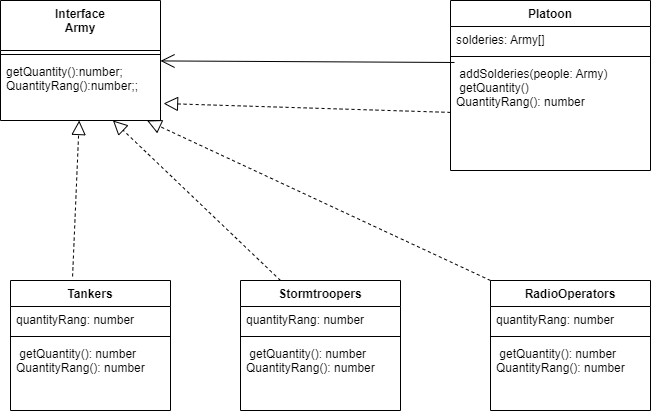

The diagram above was exported from draw.io. Its source (the exported page's mxGraphModel, read from the mxfile embedded in the PNG):
<mxGraphModel dx="880" dy="484" grid="1" gridSize="10" guides="1" tooltips="1" connect="1" arrows="1" fold="1" page="1" pageScale="1" pageWidth="827" pageHeight="1169" math="0" shadow="0">
  <root>
    <mxCell id="0" />
    <mxCell id="1" parent="0" />
    <mxCell id="mtAi_DPjnUyTRWe_GBuS-5" value="Interface&#10;Army" style="swimlane;fontStyle=1;align=center;verticalAlign=top;childLayout=stackLayout;horizontal=1;startSize=50;horizontalStack=0;resizeParent=1;resizeParentMax=0;resizeLast=0;collapsible=1;marginBottom=0;" vertex="1" parent="1">
      <mxGeometry width="160" height="120" as="geometry" />
    </mxCell>
    <mxCell id="mtAi_DPjnUyTRWe_GBuS-7" value="" style="line;strokeWidth=1;fillColor=none;align=left;verticalAlign=middle;spacingTop=-1;spacingLeft=3;spacingRight=3;rotatable=0;labelPosition=right;points=[];portConstraint=eastwest;strokeColor=inherit;" vertex="1" parent="mtAi_DPjnUyTRWe_GBuS-5">
      <mxGeometry y="50" width="160" height="8" as="geometry" />
    </mxCell>
    <mxCell id="mtAi_DPjnUyTRWe_GBuS-8" value="getQuantity():number;&#10;QuantityRang():number;;" style="text;strokeColor=none;fillColor=none;align=left;verticalAlign=top;spacingLeft=4;spacingRight=4;overflow=hidden;rotatable=0;points=[[0,0.5],[1,0.5]];portConstraint=eastwest;" vertex="1" parent="mtAi_DPjnUyTRWe_GBuS-5">
      <mxGeometry y="58" width="160" height="62" as="geometry" />
    </mxCell>
    <mxCell id="mtAi_DPjnUyTRWe_GBuS-9" value="Platoon" style="swimlane;fontStyle=1;align=center;verticalAlign=top;childLayout=stackLayout;horizontal=1;startSize=26;horizontalStack=0;resizeParent=1;resizeParentMax=0;resizeLast=0;collapsible=1;marginBottom=0;" vertex="1" parent="1">
      <mxGeometry x="450" width="200" height="170" as="geometry" />
    </mxCell>
    <mxCell id="mtAi_DPjnUyTRWe_GBuS-10" value="solderies: Army[]" style="text;strokeColor=none;fillColor=none;align=left;verticalAlign=top;spacingLeft=4;spacingRight=4;overflow=hidden;rotatable=0;points=[[0,0.5],[1,0.5]];portConstraint=eastwest;" vertex="1" parent="mtAi_DPjnUyTRWe_GBuS-9">
      <mxGeometry y="26" width="200" height="26" as="geometry" />
    </mxCell>
    <mxCell id="mtAi_DPjnUyTRWe_GBuS-11" value="" style="line;strokeWidth=1;fillColor=none;align=left;verticalAlign=middle;spacingTop=-1;spacingLeft=3;spacingRight=3;rotatable=0;labelPosition=right;points=[];portConstraint=eastwest;strokeColor=inherit;" vertex="1" parent="mtAi_DPjnUyTRWe_GBuS-9">
      <mxGeometry y="52" width="200" height="8" as="geometry" />
    </mxCell>
    <mxCell id="mtAi_DPjnUyTRWe_GBuS-12" value=" addSolderies(people: Army)&#10; getQuantity()&#10;QuantityRang(): number " style="text;strokeColor=none;fillColor=none;align=left;verticalAlign=top;spacingLeft=4;spacingRight=4;overflow=hidden;rotatable=0;points=[[0,0.5],[1,0.5]];portConstraint=eastwest;" vertex="1" parent="mtAi_DPjnUyTRWe_GBuS-9">
      <mxGeometry y="60" width="200" height="110" as="geometry" />
    </mxCell>
    <mxCell id="mtAi_DPjnUyTRWe_GBuS-13" value="" style="endArrow=block;dashed=1;endFill=0;endSize=12;html=1;rounded=0;entryX=1.019;entryY=0.726;entryDx=0;entryDy=0;entryPerimeter=0;" edge="1" parent="1" source="mtAi_DPjnUyTRWe_GBuS-12" target="mtAi_DPjnUyTRWe_GBuS-8">
      <mxGeometry width="160" relative="1" as="geometry">
        <mxPoint x="210" y="190" as="sourcePoint" />
        <mxPoint x="370" y="190" as="targetPoint" />
      </mxGeometry>
    </mxCell>
    <mxCell id="mtAi_DPjnUyTRWe_GBuS-17" value="" style="endArrow=open;endFill=1;endSize=12;html=1;rounded=0;exitX=0.02;exitY=0.018;exitDx=0;exitDy=0;exitPerimeter=0;" edge="1" parent="1" source="mtAi_DPjnUyTRWe_GBuS-12" target="mtAi_DPjnUyTRWe_GBuS-5">
      <mxGeometry width="160" relative="1" as="geometry">
        <mxPoint x="260" y="40" as="sourcePoint" />
        <mxPoint x="420" y="40" as="targetPoint" />
      </mxGeometry>
    </mxCell>
    <mxCell id="mtAi_DPjnUyTRWe_GBuS-18" value="Tankers " style="swimlane;fontStyle=1;align=center;verticalAlign=top;childLayout=stackLayout;horizontal=1;startSize=26;horizontalStack=0;resizeParent=1;resizeParentMax=0;resizeLast=0;collapsible=1;marginBottom=0;" vertex="1" parent="1">
      <mxGeometry x="10" y="280" width="160" height="130" as="geometry" />
    </mxCell>
    <mxCell id="mtAi_DPjnUyTRWe_GBuS-19" value="quantityRang: number" style="text;strokeColor=none;fillColor=none;align=left;verticalAlign=top;spacingLeft=4;spacingRight=4;overflow=hidden;rotatable=0;points=[[0,0.5],[1,0.5]];portConstraint=eastwest;" vertex="1" parent="mtAi_DPjnUyTRWe_GBuS-18">
      <mxGeometry y="26" width="160" height="26" as="geometry" />
    </mxCell>
    <mxCell id="mtAi_DPjnUyTRWe_GBuS-20" value="" style="line;strokeWidth=1;fillColor=none;align=left;verticalAlign=middle;spacingTop=-1;spacingLeft=3;spacingRight=3;rotatable=0;labelPosition=right;points=[];portConstraint=eastwest;strokeColor=inherit;" vertex="1" parent="mtAi_DPjnUyTRWe_GBuS-18">
      <mxGeometry y="52" width="160" height="8" as="geometry" />
    </mxCell>
    <mxCell id="mtAi_DPjnUyTRWe_GBuS-21" value=" getQuantity(): number&#10;QuantityRang(): number" style="text;strokeColor=none;fillColor=none;align=left;verticalAlign=top;spacingLeft=4;spacingRight=4;overflow=hidden;rotatable=0;points=[[0,0.5],[1,0.5]];portConstraint=eastwest;" vertex="1" parent="mtAi_DPjnUyTRWe_GBuS-18">
      <mxGeometry y="60" width="160" height="70" as="geometry" />
    </mxCell>
    <mxCell id="mtAi_DPjnUyTRWe_GBuS-30" value="Stormtroopers" style="swimlane;fontStyle=1;align=center;verticalAlign=top;childLayout=stackLayout;horizontal=1;startSize=26;horizontalStack=0;resizeParent=1;resizeParentMax=0;resizeLast=0;collapsible=1;marginBottom=0;" vertex="1" parent="1">
      <mxGeometry x="240" y="280" width="160" height="130" as="geometry" />
    </mxCell>
    <mxCell id="mtAi_DPjnUyTRWe_GBuS-31" value="quantityRang: number" style="text;strokeColor=none;fillColor=none;align=left;verticalAlign=top;spacingLeft=4;spacingRight=4;overflow=hidden;rotatable=0;points=[[0,0.5],[1,0.5]];portConstraint=eastwest;" vertex="1" parent="mtAi_DPjnUyTRWe_GBuS-30">
      <mxGeometry y="26" width="160" height="26" as="geometry" />
    </mxCell>
    <mxCell id="mtAi_DPjnUyTRWe_GBuS-32" value="" style="line;strokeWidth=1;fillColor=none;align=left;verticalAlign=middle;spacingTop=-1;spacingLeft=3;spacingRight=3;rotatable=0;labelPosition=right;points=[];portConstraint=eastwest;strokeColor=inherit;" vertex="1" parent="mtAi_DPjnUyTRWe_GBuS-30">
      <mxGeometry y="52" width="160" height="8" as="geometry" />
    </mxCell>
    <mxCell id="mtAi_DPjnUyTRWe_GBuS-33" value=" getQuantity(): number&#10;QuantityRang(): number" style="text;strokeColor=none;fillColor=none;align=left;verticalAlign=top;spacingLeft=4;spacingRight=4;overflow=hidden;rotatable=0;points=[[0,0.5],[1,0.5]];portConstraint=eastwest;" vertex="1" parent="mtAi_DPjnUyTRWe_GBuS-30">
      <mxGeometry y="60" width="160" height="70" as="geometry" />
    </mxCell>
    <mxCell id="mtAi_DPjnUyTRWe_GBuS-34" value="RadioOperators" style="swimlane;fontStyle=1;align=center;verticalAlign=top;childLayout=stackLayout;horizontal=1;startSize=26;horizontalStack=0;resizeParent=1;resizeParentMax=0;resizeLast=0;collapsible=1;marginBottom=0;" vertex="1" parent="1">
      <mxGeometry x="490" y="280" width="160" height="130" as="geometry" />
    </mxCell>
    <mxCell id="mtAi_DPjnUyTRWe_GBuS-35" value="quantityRang: number" style="text;strokeColor=none;fillColor=none;align=left;verticalAlign=top;spacingLeft=4;spacingRight=4;overflow=hidden;rotatable=0;points=[[0,0.5],[1,0.5]];portConstraint=eastwest;" vertex="1" parent="mtAi_DPjnUyTRWe_GBuS-34">
      <mxGeometry y="26" width="160" height="26" as="geometry" />
    </mxCell>
    <mxCell id="mtAi_DPjnUyTRWe_GBuS-36" value="" style="line;strokeWidth=1;fillColor=none;align=left;verticalAlign=middle;spacingTop=-1;spacingLeft=3;spacingRight=3;rotatable=0;labelPosition=right;points=[];portConstraint=eastwest;strokeColor=inherit;" vertex="1" parent="mtAi_DPjnUyTRWe_GBuS-34">
      <mxGeometry y="52" width="160" height="8" as="geometry" />
    </mxCell>
    <mxCell id="mtAi_DPjnUyTRWe_GBuS-37" value=" getQuantity(): number&#10;QuantityRang(): number" style="text;strokeColor=none;fillColor=none;align=left;verticalAlign=top;spacingLeft=4;spacingRight=4;overflow=hidden;rotatable=0;points=[[0,0.5],[1,0.5]];portConstraint=eastwest;" vertex="1" parent="mtAi_DPjnUyTRWe_GBuS-34">
      <mxGeometry y="60" width="160" height="70" as="geometry" />
    </mxCell>
    <mxCell id="mtAi_DPjnUyTRWe_GBuS-38" value="" style="endArrow=block;dashed=1;endFill=0;endSize=12;html=1;rounded=0;exitX=0.388;exitY=-0.031;exitDx=0;exitDy=0;exitPerimeter=0;" edge="1" parent="1" source="mtAi_DPjnUyTRWe_GBuS-18" target="mtAi_DPjnUyTRWe_GBuS-8">
      <mxGeometry width="160" relative="1" as="geometry">
        <mxPoint x="30" y="200" as="sourcePoint" />
        <mxPoint x="190" y="200" as="targetPoint" />
      </mxGeometry>
    </mxCell>
    <mxCell id="mtAi_DPjnUyTRWe_GBuS-39" value="" style="endArrow=block;dashed=1;endFill=0;endSize=12;html=1;rounded=0;exitX=0.25;exitY=0;exitDx=0;exitDy=0;" edge="1" parent="1" source="mtAi_DPjnUyTRWe_GBuS-30" target="mtAi_DPjnUyTRWe_GBuS-8">
      <mxGeometry width="160" relative="1" as="geometry">
        <mxPoint x="280" y="270" as="sourcePoint" />
        <mxPoint x="390" y="190" as="targetPoint" />
      </mxGeometry>
    </mxCell>
    <mxCell id="mtAi_DPjnUyTRWe_GBuS-40" value="" style="endArrow=block;dashed=1;endFill=0;endSize=12;html=1;rounded=0;exitX=0;exitY=0;exitDx=0;exitDy=0;" edge="1" parent="1" source="mtAi_DPjnUyTRWe_GBuS-34" target="mtAi_DPjnUyTRWe_GBuS-8">
      <mxGeometry width="160" relative="1" as="geometry">
        <mxPoint x="320" y="190" as="sourcePoint" />
        <mxPoint x="480" y="190" as="targetPoint" />
      </mxGeometry>
    </mxCell>
  </root>
</mxGraphModel>